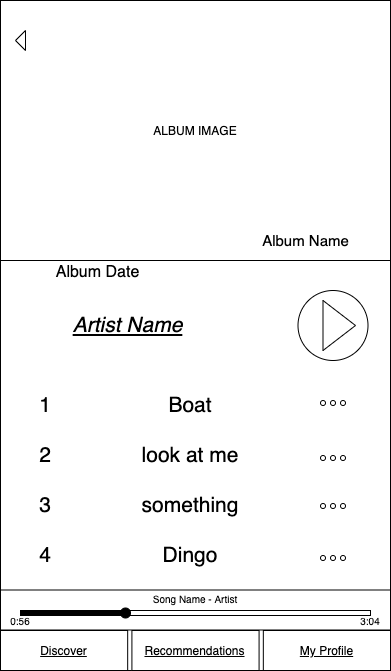

The diagram above was exported from draw.io. Its source (the exported page's mxGraphModel, read from the mxfile embedded in the PNG):
<mxGraphModel dx="946" dy="458" grid="1" gridSize="10" guides="1" tooltips="1" connect="1" arrows="1" fold="1" page="1" pageScale="1" pageWidth="850" pageHeight="1100" math="0" shadow="0">
  <root>
    <mxCell id="0" />
    <mxCell id="1" parent="0" />
    <mxCell id="2" value="" style="rounded=0;whiteSpace=wrap;html=1;" vertex="1" parent="1">
      <mxGeometry width="390" height="670" as="geometry" />
    </mxCell>
    <mxCell id="3" value="ALBUM IMAGE" style="rounded=0;whiteSpace=wrap;html=1;" vertex="1" parent="1">
      <mxGeometry width="390" height="260" as="geometry" />
    </mxCell>
    <mxCell id="4" value="&lt;font style=&quot;font-size: 15px&quot;&gt;Album Name&lt;/font&gt;" style="text;html=1;strokeColor=none;fillColor=none;align=center;verticalAlign=middle;whiteSpace=wrap;rounded=0;" vertex="1" parent="1">
      <mxGeometry x="247.5" y="230" width="115" height="20" as="geometry" />
    </mxCell>
    <mxCell id="5" value="" style="triangle;whiteSpace=wrap;html=1;rotation=-180;" vertex="1" parent="1">
      <mxGeometry x="15" y="30" width="10" height="20" as="geometry" />
    </mxCell>
    <mxCell id="6" value="&lt;span style=&quot;font-size: 16px&quot;&gt;Album Date&lt;/span&gt;" style="text;html=1;strokeColor=none;fillColor=none;align=center;verticalAlign=middle;whiteSpace=wrap;rounded=0;labelBackgroundColor=none;fontSize=21;" vertex="1" parent="1">
      <mxGeometry x="25" y="260" width="145" height="20" as="geometry" />
    </mxCell>
    <mxCell id="7" value="" style="group" vertex="1" connectable="0" parent="1">
      <mxGeometry x="297.5" y="290" width="70" height="70" as="geometry" />
    </mxCell>
    <mxCell id="8" value="" style="ellipse;whiteSpace=wrap;html=1;aspect=fixed;" vertex="1" parent="7">
      <mxGeometry width="70" height="70" as="geometry" />
    </mxCell>
    <mxCell id="9" value="" style="triangle;whiteSpace=wrap;html=1;" vertex="1" parent="7">
      <mxGeometry x="25" y="10" width="32.5" height="50" as="geometry" />
    </mxCell>
    <mxCell id="10" value="1&lt;br&gt;&lt;br&gt;2&lt;br&gt;&lt;br&gt;3&lt;br&gt;&lt;br&gt;4" style="text;html=1;strokeColor=none;fillColor=none;align=center;verticalAlign=middle;whiteSpace=wrap;rounded=0;labelBackgroundColor=none;fontSize=21;" vertex="1" parent="1">
      <mxGeometry x="25" y="470" width="40" height="20" as="geometry" />
    </mxCell>
    <mxCell id="11" value="Boat&lt;br&gt;&lt;br&gt;look at me&lt;br&gt;&lt;br&gt;something&lt;br&gt;&lt;br&gt;Dingo" style="text;html=1;strokeColor=none;fillColor=none;align=center;verticalAlign=middle;whiteSpace=wrap;rounded=0;labelBackgroundColor=none;fontSize=21;" vertex="1" parent="1">
      <mxGeometry x="110" y="470" width="160" height="20" as="geometry" />
    </mxCell>
    <mxCell id="12" value="" style="group" vertex="1" connectable="0" parent="1">
      <mxGeometry x="320" y="400" width="25" height="10" as="geometry" />
    </mxCell>
    <mxCell id="13" value="" style="ellipse;whiteSpace=wrap;html=1;aspect=fixed;" vertex="1" parent="12">
      <mxGeometry x="20" width="5" height="5" as="geometry" />
    </mxCell>
    <mxCell id="14" value="" style="ellipse;whiteSpace=wrap;html=1;aspect=fixed;" vertex="1" parent="12">
      <mxGeometry x="10" width="5" height="5" as="geometry" />
    </mxCell>
    <mxCell id="15" value="" style="group" connectable="0" vertex="1" parent="12">
      <mxGeometry width="25" height="10" as="geometry" />
    </mxCell>
    <mxCell id="16" value="" style="group" connectable="0" vertex="1" parent="15">
      <mxGeometry width="25" height="10" as="geometry" />
    </mxCell>
    <mxCell id="17" value="" style="group" connectable="0" vertex="1" parent="16">
      <mxGeometry width="25" height="10" as="geometry" />
    </mxCell>
    <mxCell id="18" value="" style="group" connectable="0" vertex="1" parent="17">
      <mxGeometry width="25" height="5" as="geometry" />
    </mxCell>
    <mxCell id="19" value="" style="ellipse;whiteSpace=wrap;html=1;aspect=fixed;" vertex="1" parent="18">
      <mxGeometry width="5" height="5" as="geometry" />
    </mxCell>
    <mxCell id="20" value="" style="group" vertex="1" connectable="0" parent="1">
      <mxGeometry x="320" y="455" width="25" height="10" as="geometry" />
    </mxCell>
    <mxCell id="21" value="" style="group" vertex="1" connectable="0" parent="20">
      <mxGeometry width="25" height="10" as="geometry" />
    </mxCell>
    <mxCell id="22" value="" style="group" vertex="1" connectable="0" parent="21">
      <mxGeometry width="25" height="10" as="geometry" />
    </mxCell>
    <mxCell id="23" value="" style="ellipse;whiteSpace=wrap;html=1;aspect=fixed;" vertex="1" parent="22">
      <mxGeometry x="20" width="5" height="5" as="geometry" />
    </mxCell>
    <mxCell id="24" value="" style="ellipse;whiteSpace=wrap;html=1;aspect=fixed;" vertex="1" parent="22">
      <mxGeometry x="10" width="5" height="5" as="geometry" />
    </mxCell>
    <mxCell id="25" value="" style="group" connectable="0" vertex="1" parent="22">
      <mxGeometry width="25" height="10" as="geometry" />
    </mxCell>
    <mxCell id="26" value="" style="group" connectable="0" vertex="1" parent="25">
      <mxGeometry width="25" height="10" as="geometry" />
    </mxCell>
    <mxCell id="27" value="" style="group" connectable="0" vertex="1" parent="26">
      <mxGeometry width="25" height="10" as="geometry" />
    </mxCell>
    <mxCell id="28" value="" style="group" connectable="0" vertex="1" parent="27">
      <mxGeometry width="25" height="5" as="geometry" />
    </mxCell>
    <mxCell id="29" value="" style="ellipse;whiteSpace=wrap;html=1;aspect=fixed;" vertex="1" parent="28">
      <mxGeometry width="5" height="5" as="geometry" />
    </mxCell>
    <mxCell id="30" value="" style="group" vertex="1" connectable="0" parent="1">
      <mxGeometry x="320" y="503" width="25" height="10" as="geometry" />
    </mxCell>
    <mxCell id="31" value="" style="group" vertex="1" connectable="0" parent="30">
      <mxGeometry width="25" height="10" as="geometry" />
    </mxCell>
    <mxCell id="32" value="" style="group" vertex="1" connectable="0" parent="31">
      <mxGeometry width="25" height="10" as="geometry" />
    </mxCell>
    <mxCell id="33" value="" style="group" vertex="1" connectable="0" parent="32">
      <mxGeometry width="25" height="10" as="geometry" />
    </mxCell>
    <mxCell id="34" value="" style="group" vertex="1" connectable="0" parent="33">
      <mxGeometry width="25" height="10" as="geometry" />
    </mxCell>
    <mxCell id="35" value="" style="group" connectable="0" vertex="1" parent="34">
      <mxGeometry width="25" height="10" as="geometry" />
    </mxCell>
    <mxCell id="36" value="" style="group" connectable="0" vertex="1" parent="35">
      <mxGeometry width="25" height="10" as="geometry" />
    </mxCell>
    <mxCell id="37" value="" style="group" connectable="0" vertex="1" parent="36">
      <mxGeometry width="25" height="10" as="geometry" />
    </mxCell>
    <mxCell id="38" value="" style="group" connectable="0" vertex="1" parent="37">
      <mxGeometry width="25" height="5" as="geometry" />
    </mxCell>
    <mxCell id="39" value="" style="ellipse;whiteSpace=wrap;html=1;aspect=fixed;" vertex="1" parent="38">
      <mxGeometry width="5" height="5" as="geometry" />
    </mxCell>
    <mxCell id="40" value="" style="group" vertex="1" connectable="0" parent="34">
      <mxGeometry x="10" width="15" height="5" as="geometry" />
    </mxCell>
    <mxCell id="41" value="" style="ellipse;whiteSpace=wrap;html=1;aspect=fixed;" vertex="1" parent="40">
      <mxGeometry x="10" width="5" height="5" as="geometry" />
    </mxCell>
    <mxCell id="42" value="" style="ellipse;whiteSpace=wrap;html=1;aspect=fixed;" vertex="1" parent="40">
      <mxGeometry width="5" height="5" as="geometry" />
    </mxCell>
    <mxCell id="43" value="" style="group" vertex="1" connectable="0" parent="1">
      <mxGeometry x="320" y="555" width="25" height="10" as="geometry" />
    </mxCell>
    <mxCell id="44" value="" style="group" vertex="1" connectable="0" parent="43">
      <mxGeometry width="25" height="10" as="geometry" />
    </mxCell>
    <mxCell id="45" value="" style="group" vertex="1" connectable="0" parent="44">
      <mxGeometry width="25" height="10" as="geometry" />
    </mxCell>
    <mxCell id="46" value="" style="group" vertex="1" connectable="0" parent="45">
      <mxGeometry width="25" height="10" as="geometry" />
    </mxCell>
    <mxCell id="47" value="" style="group" vertex="1" connectable="0" parent="46">
      <mxGeometry width="25" height="10" as="geometry" />
    </mxCell>
    <mxCell id="48" value="" style="group" vertex="1" connectable="0" parent="47">
      <mxGeometry width="25" height="10" as="geometry" />
    </mxCell>
    <mxCell id="49" value="" style="group" connectable="0" vertex="1" parent="48">
      <mxGeometry width="25" height="10" as="geometry" />
    </mxCell>
    <mxCell id="50" value="" style="group" connectable="0" vertex="1" parent="49">
      <mxGeometry width="25" height="10" as="geometry" />
    </mxCell>
    <mxCell id="51" value="" style="group" connectable="0" vertex="1" parent="50">
      <mxGeometry width="25" height="10" as="geometry" />
    </mxCell>
    <mxCell id="52" value="" style="group" vertex="1" connectable="0" parent="51">
      <mxGeometry width="25" height="5" as="geometry" />
    </mxCell>
    <mxCell id="53" value="" style="group" connectable="0" vertex="1" parent="52">
      <mxGeometry width="25" height="5" as="geometry" />
    </mxCell>
    <mxCell id="54" value="" style="ellipse;whiteSpace=wrap;html=1;aspect=fixed;" vertex="1" parent="53">
      <mxGeometry width="5" height="5" as="geometry" />
    </mxCell>
    <mxCell id="55" value="" style="group" vertex="1" connectable="0" parent="48">
      <mxGeometry x="10" width="15" height="5" as="geometry" />
    </mxCell>
    <mxCell id="56" value="" style="ellipse;whiteSpace=wrap;html=1;aspect=fixed;" vertex="1" parent="55">
      <mxGeometry x="10" width="5" height="5" as="geometry" />
    </mxCell>
    <mxCell id="57" value="" style="ellipse;whiteSpace=wrap;html=1;aspect=fixed;" vertex="1" parent="55">
      <mxGeometry width="5" height="5" as="geometry" />
    </mxCell>
    <mxCell id="58" value="" style="group" connectable="0" vertex="1" parent="1">
      <mxGeometry y="630" width="390" height="40" as="geometry" />
    </mxCell>
    <mxCell id="59" value="&lt;u&gt;My Profile&lt;/u&gt;" style="rounded=0;whiteSpace=wrap;html=1;" vertex="1" parent="58">
      <mxGeometry x="262.8260869565217" width="127.17391304347827" height="40" as="geometry" />
    </mxCell>
    <mxCell id="60" value="&lt;u&gt;Discover&lt;/u&gt;" style="rounded=0;whiteSpace=wrap;html=1;" vertex="1" parent="58">
      <mxGeometry width="127.17391304347827" height="40" as="geometry" />
    </mxCell>
    <mxCell id="61" value="&lt;u&gt;Recommendations&lt;/u&gt;" style="rounded=0;whiteSpace=wrap;html=1;" vertex="1" parent="58">
      <mxGeometry x="131.41304347826085" width="127.17391304347827" height="40" as="geometry" />
    </mxCell>
    <mxCell id="62" value="" style="rounded=0;whiteSpace=wrap;html=1;" vertex="1" parent="1">
      <mxGeometry y="589.5" width="390" height="40" as="geometry" />
    </mxCell>
    <mxCell id="63" value="" style="rounded=0;whiteSpace=wrap;html=1;" vertex="1" parent="1">
      <mxGeometry x="20" y="610" width="350" height="5" as="geometry" />
    </mxCell>
    <mxCell id="64" value="" style="rounded=0;whiteSpace=wrap;html=1;fillColor=#000000;" vertex="1" parent="1">
      <mxGeometry x="20" y="610" width="100" height="5" as="geometry" />
    </mxCell>
    <mxCell id="65" value="" style="ellipse;whiteSpace=wrap;html=1;aspect=fixed;fillColor=#000000;" vertex="1" parent="1">
      <mxGeometry x="120" y="607.5" width="10" height="10" as="geometry" />
    </mxCell>
    <mxCell id="66" value="&lt;font style=&quot;font-size: 10px&quot;&gt;0:56&lt;/font&gt;" style="text;html=1;strokeColor=none;fillColor=none;align=center;verticalAlign=middle;whiteSpace=wrap;rounded=0;" vertex="1" parent="1">
      <mxGeometry y="610" width="40" height="20" as="geometry" />
    </mxCell>
    <mxCell id="67" value="&lt;font style=&quot;font-size: 10px&quot;&gt;3:04&lt;/font&gt;" style="text;html=1;strokeColor=none;fillColor=none;align=center;verticalAlign=middle;whiteSpace=wrap;rounded=0;" vertex="1" parent="1">
      <mxGeometry x="350" y="610" width="40" height="20" as="geometry" />
    </mxCell>
    <mxCell id="68" value="&lt;font style=&quot;font-size: 10px&quot;&gt;Song Name - Artist&lt;/font&gt;" style="text;html=1;strokeColor=none;fillColor=none;align=center;verticalAlign=middle;whiteSpace=wrap;rounded=0;labelBackgroundColor=none;" vertex="1" parent="1">
      <mxGeometry x="145" y="587.5" width="100" height="20" as="geometry" />
    </mxCell>
    <mxCell id="69" value="&lt;i&gt;&lt;u&gt;Artist Name&lt;/u&gt;&lt;/i&gt;" style="text;html=1;strokeColor=none;fillColor=none;align=center;verticalAlign=middle;whiteSpace=wrap;rounded=0;labelBackgroundColor=none;fontSize=21;" vertex="1" parent="1">
      <mxGeometry x="25" y="315" width="205" height="20" as="geometry" />
    </mxCell>
  </root>
</mxGraphModel>